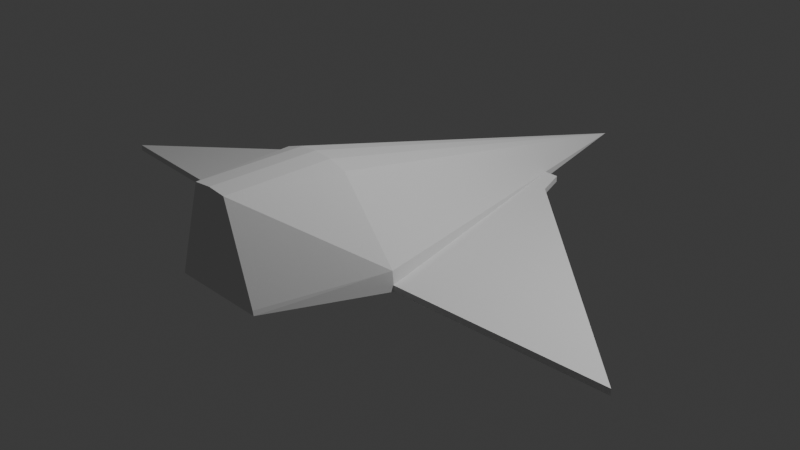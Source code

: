 # Source: ship_unified.blend  (saved by Blender 4.1.24; exported with 4.5.12 LTS)
import bpy
from mathutils import Matrix  # noqa: F401  (used for matrix-valued properties, if any)

bpy.ops.wm.read_factory_settings(use_empty=True)
scene = bpy.context.scene
scene.name = 'Scene'

# ---- collections
col_collection = bpy.data.collections.new('Collection'); scene.collection.children.link(col_collection)

# ---- world
world_world = bpy.data.worlds.new('World'); scene.world = world_world
world_world.use_nodes = True; world_world.node_tree.nodes.clear()
_N = world_world.node_tree.nodes; _L = world_world.node_tree.links
n0 = _N.new('ShaderNodeOutputWorld'); n0.name = 'World Output'; n0.location = (300, 300)
n1 = _N.new('ShaderNodeBackground'); n1.name = 'Background'; n1.location = (10, 300)
n1.inputs[0].default_value = (0.05088, 0.05088, 0.05088, 1.0)
_L.new(n1.outputs[0], n0.inputs[0])
n0.is_active_output = True
world_world.color = (0.05088, 0.05088, 0.05088)
world_world.use_sun_shadow = False
world_world.sun_shadow_jitter_overblur = 0.0

# ---- cameras
cam_camera = bpy.data.cameras.new('Camera')
cam_camera.clip_end = 100.0
cam_camera.ortho_scale = 7.314

# ---- lights
light_light = bpy.data.lights.new('Light', 'POINT')
light_light.transmission_factor = 0.0
light_light.energy = 1000.0
light_light.shadow_soft_size = 0.1
light_light.shadow_maximum_resolution = 0.006
light_light.use_absolute_resolution = True

# ---- meshes
me_cylinder_001 = bpy.data.meshes.new('Cylinder.001')
me_cylinder_001.from_pydata([(0.0, 0.0, -3.24), (0.0, 1.0, 1.0), (3.195, -0.0004708, 0.8899), (0.6058, -0.0004708, -1.449), (0.1951, 0.9808, 1.0), (0.4837, -0.0004708, -1.785), (-3.195, -0.0004708, 0.8899), (0.3827, 0.9239, 1.0), (-0.6058, -0.0004708, -1.449), (3.195, 0.06266, 0.8899), (0.9808, 0.1951, 1.0), (0.6058, 0.06266, -1.449), (-0.4837, -0.0004708, -1.785), (0.4837, 0.06266, -1.785), (-0.9808, 0.1951, 1.0), (-0.3827, 0.9239, 1.0), (-3.195, 0.06266, 0.8899), (-0.1951, 0.9808, 1.0), (-0.6058, 0.06266, -1.449), (-0.4837, 0.06266, -1.785), (0.1951, 0.9808, 2.113), (0.0, 1.0, 2.113), (0.5021, 0.0, 2.113), (0.493, 0.04749, 2.113), (-0.4927, 0.04749, 2.113), (-0.5024, 0.0, 2.113), (-0.1951, 0.9808, 2.113), (-0.3431, 0.0, -1.785), (-0.9938, 0.06266, 1.0), (-0.3369, 0.06266, -1.785), (-0.9924, 0.06266, 1.003), (-0.9987, 0.0, 1.003), (0.3427, 0.0, -1.785), (0.993, 0.06266, 1.0), (0.3369, 0.06266, -1.785), (0.9974, 0.0001279, 1.003), (0.9915, 0.06266, 1.003), (0.9975, 0.0, 1.003)], [], [(1, 4, 0), (4, 7, 0), (10, 0, 7), (32, 0, 10, 33, 34), (29, 28, 14, 0, 27), (17, 0, 15), (17, 1, 0), (14, 15, 0), (31, 25, 24, 14, 28, 30), (21, 26, 20), (22, 20, 26, 25), (17, 15, 26), (1, 17, 26, 21), (10, 23, 22, 37, 35, 36, 33), (4, 1, 21, 20), (25, 26, 24), (22, 23, 20), (10, 7, 20, 23), (24, 26, 15, 14), (34, 13, 5, 32), (28, 29, 19, 18, 16, 30), (16, 18, 8, 6), (18, 19, 12, 8), (36, 9, 11, 13, 34, 33), (2, 3, 11, 9), (3, 5, 13, 11), (29, 27, 12, 19), (9, 36, 37, 2), (6, 31, 30, 16), (37, 22, 25, 31), (0, 37, 31), (31, 27, 29, 28), (8, 12, 27, 31, 6), (3, 2, 37, 32, 5), (4, 20, 7)])
me_cylinder_001.polygons.foreach_set('material_index', [0, 0, 0, 0, 0, 0, 0, 0, 0, 0, 0, 0, 0, 0, 0, 0, 0, 0, 0, 0, 144, 144, 144, 11840, 11840, 11840, 0, 11840, 144, 0, 0, 0, 144, 11840, 0])
_uv = me_cylinder_001.uv_layers.new(name='UVMap')
_uv.uv.foreach_set('vector', [1.0, 1.0, 0.9688, 1.0, 1.0, 0.5, 0.9688, 1.0, 0.9375, 1.0, 0.9688, 0.5, 0.7812, 1.0, 0.7812, 0.5, 0.9375, 1.0, 0.258, 0.3431, 0.0, 0.0, 0.7812, 1.0, 0.7614, 1.0, 0.2674, 0.3431, 0.24, 0.6715, 0.24, 1.0, 0.2188, 1.0, 0.25, 0.5, 0.25, 0.6715, 0.03125, 1.0, 0.0625, 0.5, 0.0625, 1.0, 0.03125, 1.0, 0.0, 1.0, 0.03125, 0.5, 0.2188, 1.0, 0.0625, 1.0, 0.0625, 0.5, 0.25, 1.0, 0.25, 1.0, 0.2188, 1.0, 0.2188, 1.0, 0.24, 1.0, 0.2399, 1.0, 0.0, 1.0, 0.03125, 1.0, 0.9688, 1.0, 0.4897, 0.2529, 0.9688, 1.0, 0.03125, 1.0, 0.01, 0.25, 0.03125, 1.0, 0.0625, 1.0, 0.03125, 1.0, 0.0, 1.0, 0.03125, 1.0, 0.03125, 1.0, 0.0, 1.0, 0.7812, 1.0, 0.7812, 1.0, 0.752, 1.0, 0.752, 1.0, 0.752, 1.0, 0.7614, 1.0, 0.7614, 1.0, 0.9688, 1.0, 1.0, 1.0, 1.0, 1.0, 0.9688, 1.0, 0.01, 0.25, 0.03125, 1.0, 0.2188, 1.0, 0.752, 1.0, 0.7812, 1.0, 0.9688, 1.0, 0.7812, 1.0, 0.9375, 1.0, 0.9688, 1.0, 0.7812, 1.0, 0.2188, 1.0, 0.03125, 1.0, 0.0625, 1.0, 0.2188, 1.0, 0.0, 0.0, 0.0, 0.0, 0.0, 0.0, 0.258, 0.3431, 0.0, 0.0, 0.0, 0.0, 0.0, 0.0, 0.0, 0.0, 0.0, 0.0, 0.0, 0.0, 0.0, 0.0, 0.0, 0.0, 0.0, 0.0, 0.0, 0.0, 0.0, 0.0, 0.0, 0.0, 0.0, 0.0, 0.0, 0.0, 0.0, 0.0, 0.0, 0.0, 0.0, 0.0, 0.0, 0.0, 0.0, 0.0, 0.0, 0.0, 0.0, 0.0, 0.0, 0.0, 0.0, 0.0, 0.0, 0.0, 0.0, 0.0, 0.0, 0.0, 0.0, 0.0, 0.0, 0.0, 0.0, 0.0, 0.25, 0.6715, 0.0, 0.0, 0.0, 0.0, 0.0, 0.0, 0.0, 0.0, 0.0, 0.0, 0.0, 0.0, 0.0, 0.0, 0.25, 1.0, 0.2399, 1.0, 0.0, 0.0, 0.752, 1.0, 0.4897, 0.2529, 0.25, 1.0, 0.25, 1.0, 0.0, 0.0, 0.752, 1.0, 0.25, 1.0, 0.0, 0.0, 0.0, 0.0, 0.0, 0.0, 0.0, 0.0, 0.0, 0.0, 0.0, 0.0, 0.25, 0.6715, 0.0, 0.0, 0.0, 0.0, 0.0, 0.0, 0.0, 0.0, 0.0, 0.0, 0.258, 0.3431, 0.0, 0.0, 0.0, 0.0, 0.0, 0.0, 0.0, 0.0])
me_cylinder_001.update()

# ---- objects
ob_light = bpy.data.objects.new('Light', light_light)
ob_camera = bpy.data.objects.new('Camera', cam_camera)
ob_body = bpy.data.objects.new('Body', me_cylinder_001)

# ---- transforms, parenting, visibility, modifiers, constraints
ob_light.location = (4.076, 1.005, 5.904)
ob_light.rotation_euler = (0.6503, 0.05522, 1.866)
ob_light.lock_rotations_4d = False
ob_light.empty_display_type = 'ARROWS'
ob_light.color = (0.0, 0.0, 0.0, 0.0)
ob_light.lineart.crease_threshold = 0.0
ob_camera.location = (7.359, -6.926, 4.958)
ob_camera.rotation_euler = (1.109, 0.0, 0.8149)
ob_camera.lock_rotations_4d = False
ob_camera.empty_display_type = 'ARROWS'
ob_camera.color = (0.0, 0.0, 0.0, 0.0)
ob_camera.display_type = 'WIRE'
ob_camera.lineart.crease_threshold = 0.0
ob_body.location = (0.0, 0.0, 0.0)
ob_body.rotation_euler = (1.571, -0.0, 0.0)
ob_body.scale = (1.048, 1.048, 1.048)

# ---- collection membership
col_collection.objects.link(ob_light)
col_collection.objects.link(ob_camera)
col_collection.objects.link(ob_body)

# ---- scene / render settings (as saved in the file)
scene.camera = ob_camera
scene.frame_start = 1; scene.frame_end = 250; scene.frame_set(60)
scene.render.engine = 'BLENDER_EEVEE_NEXT'
scene.cycles.sampling_pattern = 'TABULATED_SOBOL'
scene.eevee.ray_tracing_options.trace_max_roughness = 0.0
bpy.context.view_layer.update()
